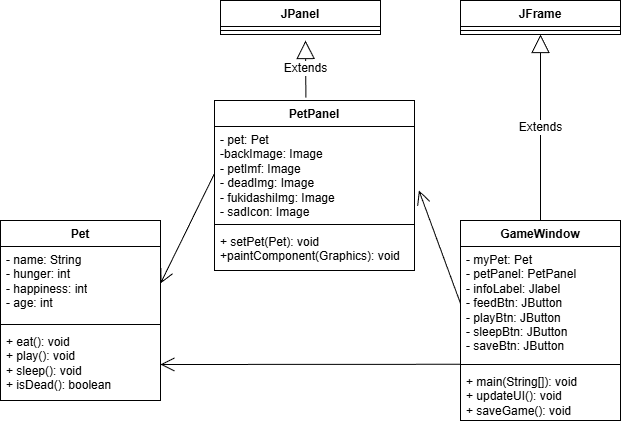

The diagram above was exported from draw.io. Its source (the exported page's mxGraphModel, read from the mxfile embedded in the PNG):
<mxGraphModel dx="851" dy="1027" grid="1" gridSize="10" guides="1" tooltips="1" connect="1" arrows="1" fold="1" page="1" pageScale="1" pageWidth="827" pageHeight="1169" math="0" shadow="0">
  <root>
    <mxCell id="0" />
    <mxCell id="1" parent="0" />
    <mxCell id="U_8FkIVuv7LrYNzVfDQz-1" parent="1" style="swimlane;fontStyle=1;align=center;verticalAlign=top;childLayout=stackLayout;horizontal=1;startSize=26;horizontalStack=0;resizeParent=1;resizeParentMax=0;resizeLast=0;collapsible=1;marginBottom=0;whiteSpace=wrap;html=1;" value="Pet" vertex="1">
      <mxGeometry height="180" width="160" x="140" y="440" as="geometry" />
    </mxCell>
    <mxCell id="U_8FkIVuv7LrYNzVfDQz-2" parent="U_8FkIVuv7LrYNzVfDQz-1" style="text;strokeColor=none;fillColor=none;align=left;verticalAlign=top;spacingLeft=4;spacingRight=4;overflow=hidden;rotatable=0;points=[[0,0.5],[1,0.5]];portConstraint=eastwest;whiteSpace=wrap;html=1;" value="- name: String&lt;div&gt;- hunger: int&lt;/div&gt;&lt;div&gt;- happiness: int&lt;/div&gt;&lt;div&gt;- age: int&lt;/div&gt;" vertex="1">
      <mxGeometry height="74" width="160" y="26" as="geometry" />
    </mxCell>
    <mxCell id="U_8FkIVuv7LrYNzVfDQz-3" parent="U_8FkIVuv7LrYNzVfDQz-1" style="line;strokeWidth=1;fillColor=none;align=left;verticalAlign=middle;spacingTop=-1;spacingLeft=3;spacingRight=3;rotatable=0;labelPosition=right;points=[];portConstraint=eastwest;strokeColor=inherit;" value="" vertex="1">
      <mxGeometry height="8" width="160" y="100" as="geometry" />
    </mxCell>
    <mxCell id="U_8FkIVuv7LrYNzVfDQz-4" parent="U_8FkIVuv7LrYNzVfDQz-1" style="text;strokeColor=none;fillColor=none;align=left;verticalAlign=top;spacingLeft=4;spacingRight=4;overflow=hidden;rotatable=0;points=[[0,0.5],[1,0.5]];portConstraint=eastwest;whiteSpace=wrap;html=1;" value="+ eat(): void&lt;div&gt;&lt;span style=&quot;background-color: transparent; color: light-dark(rgb(0, 0, 0), rgb(255, 255, 255));&quot;&gt;+ play(): void&lt;/span&gt;&lt;/div&gt;&lt;div&gt;&lt;span style=&quot;background-color: transparent; color: light-dark(rgb(0, 0, 0), rgb(255, 255, 255));&quot;&gt;+ sleep(): void&lt;/span&gt;&lt;/div&gt;&lt;div&gt;&lt;span style=&quot;background-color: transparent; color: light-dark(rgb(0, 0, 0), rgb(255, 255, 255));&quot;&gt;+ isDead(): boolean&lt;/span&gt;&lt;/div&gt;" vertex="1">
      <mxGeometry height="72" width="160" y="108" as="geometry" />
    </mxCell>
    <mxCell id="U_8FkIVuv7LrYNzVfDQz-5" parent="1" style="swimlane;fontStyle=1;align=center;verticalAlign=top;childLayout=stackLayout;horizontal=1;startSize=26;horizontalStack=0;resizeParent=1;resizeParentMax=0;resizeLast=0;collapsible=1;marginBottom=0;whiteSpace=wrap;html=1;" value="PetPanel" vertex="1">
      <mxGeometry height="170" width="200" x="354" y="320" as="geometry" />
    </mxCell>
    <mxCell id="U_8FkIVuv7LrYNzVfDQz-6" parent="U_8FkIVuv7LrYNzVfDQz-5" style="text;strokeColor=none;fillColor=none;align=left;verticalAlign=top;spacingLeft=4;spacingRight=4;overflow=hidden;rotatable=0;points=[[0,0.5],[1,0.5]];portConstraint=eastwest;whiteSpace=wrap;html=1;" value="- pet: Pet&lt;div&gt;-backImage: Image&lt;/div&gt;&lt;div&gt;- petImf: Image&lt;/div&gt;&lt;div&gt;- deadImg: Image&lt;/div&gt;&lt;div&gt;- fukidashiImg: Image&lt;/div&gt;&lt;div&gt;- sadIcon: Image&lt;/div&gt;" vertex="1">
      <mxGeometry height="94" width="200" y="26" as="geometry" />
    </mxCell>
    <mxCell id="U_8FkIVuv7LrYNzVfDQz-7" parent="U_8FkIVuv7LrYNzVfDQz-5" style="line;strokeWidth=1;fillColor=none;align=left;verticalAlign=middle;spacingTop=-1;spacingLeft=3;spacingRight=3;rotatable=0;labelPosition=right;points=[];portConstraint=eastwest;strokeColor=inherit;" value="" vertex="1">
      <mxGeometry height="8" width="200" y="120" as="geometry" />
    </mxCell>
    <mxCell id="U_8FkIVuv7LrYNzVfDQz-8" parent="U_8FkIVuv7LrYNzVfDQz-5" style="text;strokeColor=none;fillColor=none;align=left;verticalAlign=top;spacingLeft=4;spacingRight=4;overflow=hidden;rotatable=0;points=[[0,0.5],[1,0.5]];portConstraint=eastwest;whiteSpace=wrap;html=1;" value="+ setPet(Pet): void&lt;div&gt;+paintComponent(Graphics): void&lt;/div&gt;" vertex="1">
      <mxGeometry height="42" width="200" y="128" as="geometry" />
    </mxCell>
    <mxCell id="U_8FkIVuv7LrYNzVfDQz-13" parent="1" style="swimlane;fontStyle=1;align=center;verticalAlign=top;childLayout=stackLayout;horizontal=1;startSize=26;horizontalStack=0;resizeParent=1;resizeParentMax=0;resizeLast=0;collapsible=1;marginBottom=0;whiteSpace=wrap;html=1;" value="GameWindow" vertex="1">
      <mxGeometry height="200" width="160" x="600" y="440" as="geometry" />
    </mxCell>
    <mxCell id="U_8FkIVuv7LrYNzVfDQz-14" parent="U_8FkIVuv7LrYNzVfDQz-13" style="text;strokeColor=none;fillColor=none;align=left;verticalAlign=top;spacingLeft=4;spacingRight=4;overflow=hidden;rotatable=0;points=[[0,0.5],[1,0.5]];portConstraint=eastwest;whiteSpace=wrap;html=1;" value="- myPet: Pet&lt;div&gt;- petPanel: PetPanel&lt;/div&gt;&lt;div&gt;- infoLabel: Jlabel&lt;/div&gt;&lt;div&gt;- feedBtn&lt;span style=&quot;background-color: transparent; color: light-dark(rgb(0, 0, 0), rgb(255, 255, 255));&quot;&gt;: JButton&lt;/span&gt;&lt;/div&gt;&lt;div&gt;&lt;span style=&quot;background-color: transparent; color: light-dark(rgb(0, 0, 0), rgb(255, 255, 255));&quot;&gt;- playBtn&lt;/span&gt;&lt;span style=&quot;background-color: transparent; color: light-dark(rgb(0, 0, 0), rgb(255, 255, 255));&quot;&gt;: JButton&lt;/span&gt;&lt;/div&gt;&lt;div&gt;&lt;span style=&quot;background-color: transparent; color: light-dark(rgb(0, 0, 0), rgb(255, 255, 255));&quot;&gt;- sleepBtn&lt;/span&gt;&lt;span style=&quot;background-color: transparent; color: light-dark(rgb(0, 0, 0), rgb(255, 255, 255));&quot;&gt;: JButton&lt;/span&gt;&lt;/div&gt;&lt;div&gt;&lt;span style=&quot;background-color: transparent; color: light-dark(rgb(0, 0, 0), rgb(255, 255, 255));&quot;&gt;- saveBtn&lt;/span&gt;&lt;span style=&quot;background-color: transparent; color: light-dark(rgb(0, 0, 0), rgb(255, 255, 255));&quot;&gt;: JButton&lt;/span&gt;&lt;/div&gt;" vertex="1">
      <mxGeometry height="114" width="160" y="26" as="geometry" />
    </mxCell>
    <mxCell id="U_8FkIVuv7LrYNzVfDQz-15" parent="U_8FkIVuv7LrYNzVfDQz-13" style="line;strokeWidth=1;fillColor=none;align=left;verticalAlign=middle;spacingTop=-1;spacingLeft=3;spacingRight=3;rotatable=0;labelPosition=right;points=[];portConstraint=eastwest;strokeColor=inherit;" value="" vertex="1">
      <mxGeometry height="8" width="160" y="140" as="geometry" />
    </mxCell>
    <mxCell id="U_8FkIVuv7LrYNzVfDQz-16" parent="U_8FkIVuv7LrYNzVfDQz-13" style="text;strokeColor=none;fillColor=none;align=left;verticalAlign=top;spacingLeft=4;spacingRight=4;overflow=hidden;rotatable=0;points=[[0,0.5],[1,0.5]];portConstraint=eastwest;whiteSpace=wrap;html=1;" value="+ main(String[]): void&lt;div&gt;+ updateUI(): void&lt;/div&gt;&lt;div&gt;+ saveGame(): void&lt;/div&gt;" vertex="1">
      <mxGeometry height="52" width="160" y="148" as="geometry" />
    </mxCell>
    <mxCell id="U_8FkIVuv7LrYNzVfDQz-19" parent="1" style="swimlane;fontStyle=1;align=center;verticalAlign=top;childLayout=stackLayout;horizontal=1;startSize=26;horizontalStack=0;resizeParent=1;resizeParentMax=0;resizeLast=0;collapsible=1;marginBottom=0;whiteSpace=wrap;html=1;" value="JFrame" vertex="1">
      <mxGeometry height="34" width="160" x="600" y="220" as="geometry" />
    </mxCell>
    <mxCell id="U_8FkIVuv7LrYNzVfDQz-21" parent="U_8FkIVuv7LrYNzVfDQz-19" style="line;strokeWidth=1;fillColor=none;align=left;verticalAlign=middle;spacingTop=-1;spacingLeft=3;spacingRight=3;rotatable=0;labelPosition=right;points=[];portConstraint=eastwest;strokeColor=inherit;" value="" vertex="1">
      <mxGeometry height="8" width="160" y="26" as="geometry" />
    </mxCell>
    <mxCell id="U_8FkIVuv7LrYNzVfDQz-24" parent="1" style="swimlane;fontStyle=1;align=center;verticalAlign=top;childLayout=stackLayout;horizontal=1;startSize=26;horizontalStack=0;resizeParent=1;resizeParentMax=0;resizeLast=0;collapsible=1;marginBottom=0;whiteSpace=wrap;html=1;" value="JPanel" vertex="1">
      <mxGeometry height="34" width="160" x="360" y="220" as="geometry" />
    </mxCell>
    <mxCell id="U_8FkIVuv7LrYNzVfDQz-26" parent="U_8FkIVuv7LrYNzVfDQz-24" style="line;strokeWidth=1;fillColor=none;align=left;verticalAlign=middle;spacingTop=-1;spacingLeft=3;spacingRight=3;rotatable=0;labelPosition=right;points=[];portConstraint=eastwest;strokeColor=inherit;" value="" vertex="1">
      <mxGeometry height="8" width="160" y="26" as="geometry" />
    </mxCell>
    <mxCell id="U_8FkIVuv7LrYNzVfDQz-28" edge="1" parent="1" source="U_8FkIVuv7LrYNzVfDQz-13" style="endArrow=block;endSize=16;endFill=0;html=1;rounded=0;fontSize=12;curved=1;entryX=0.5;entryY=1;entryDx=0;entryDy=0;exitX=0.5;exitY=0;exitDx=0;exitDy=0;" target="U_8FkIVuv7LrYNzVfDQz-19" value="Extends">
      <mxGeometry relative="1" width="160" as="geometry">
        <mxPoint x="680" y="430" as="sourcePoint" />
        <mxPoint x="700" y="300" as="targetPoint" />
      </mxGeometry>
    </mxCell>
    <mxCell id="U_8FkIVuv7LrYNzVfDQz-29" edge="1" parent="1" source="U_8FkIVuv7LrYNzVfDQz-5" style="endArrow=block;endSize=16;endFill=0;html=1;rounded=0;fontSize=12;curved=1;exitX=0.457;exitY=-0.017;exitDx=0;exitDy=0;exitPerimeter=0;" value="Extends">
      <mxGeometry relative="1" width="160" as="geometry">
        <mxPoint x="540" y="300" as="sourcePoint" />
        <mxPoint x="445" y="260" as="targetPoint" />
      </mxGeometry>
    </mxCell>
    <mxCell id="U_8FkIVuv7LrYNzVfDQz-30" edge="1" parent="1" source="U_8FkIVuv7LrYNzVfDQz-15" style="endArrow=open;endFill=1;endSize=12;html=1;rounded=0;fontSize=12;curved=1;entryX=1;entryY=0.5;entryDx=0;entryDy=0;exitX=0.003;exitY=0.472;exitDx=0;exitDy=0;exitPerimeter=0;" target="U_8FkIVuv7LrYNzVfDQz-4" value="">
      <mxGeometry relative="1" width="160" as="geometry">
        <mxPoint x="590" y="584" as="sourcePoint" />
        <mxPoint x="580" y="600" as="targetPoint" />
      </mxGeometry>
    </mxCell>
    <mxCell id="U_8FkIVuv7LrYNzVfDQz-32" edge="1" parent="1" source="U_8FkIVuv7LrYNzVfDQz-14" style="endArrow=open;endFill=1;endSize=12;html=1;rounded=0;fontSize=12;curved=1;exitX=0;exitY=0.5;exitDx=0;exitDy=0;entryX=1.022;entryY=0.68;entryDx=0;entryDy=0;entryPerimeter=0;" target="U_8FkIVuv7LrYNzVfDQz-6" value="">
      <mxGeometry relative="1" width="160" as="geometry">
        <mxPoint x="500" y="600" as="sourcePoint" />
        <mxPoint x="660" y="600" as="targetPoint" />
      </mxGeometry>
    </mxCell>
    <mxCell id="U_8FkIVuv7LrYNzVfDQz-34" edge="1" parent="1" source="U_8FkIVuv7LrYNzVfDQz-6" style="endArrow=open;endFill=1;endSize=12;html=1;rounded=0;fontSize=12;curved=1;exitX=0;exitY=0.5;exitDx=0;exitDy=0;entryX=1;entryY=0.5;entryDx=0;entryDy=0;" target="U_8FkIVuv7LrYNzVfDQz-2" value="">
      <mxGeometry relative="1" width="160" as="geometry">
        <mxPoint x="320" y="450" as="sourcePoint" />
        <mxPoint x="480" y="450" as="targetPoint" />
      </mxGeometry>
    </mxCell>
  </root>
</mxGraphModel>